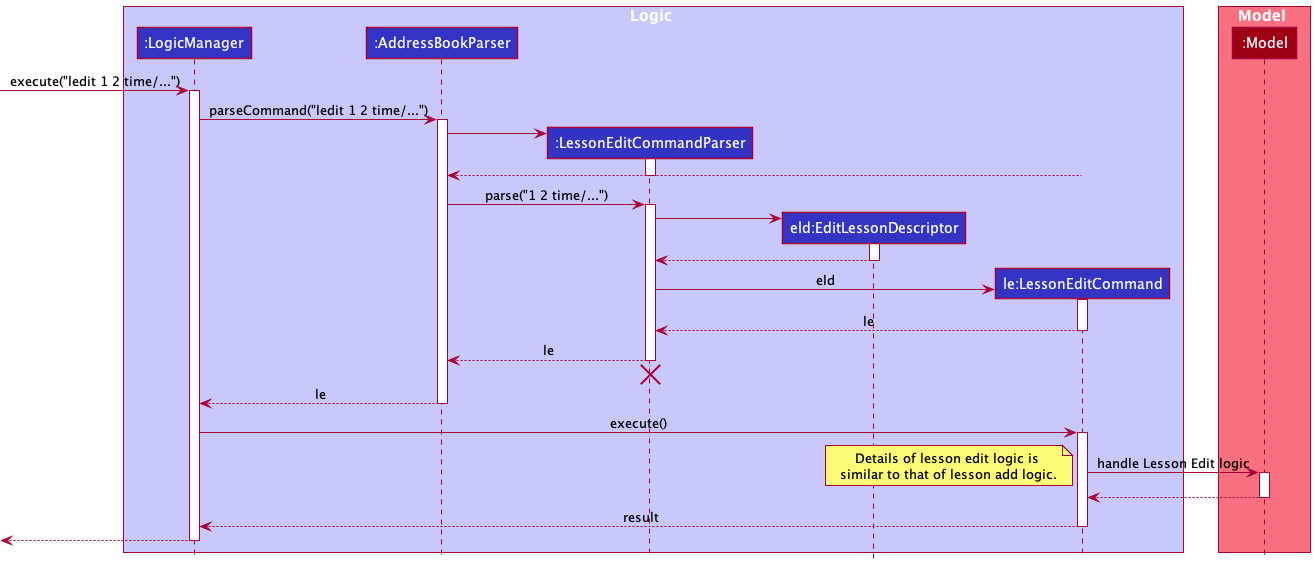

The diagram above was rendered by PlantUML. Its source (embedded in the PNG):
@startuml
!include style.puml

box Logic LOGIC_COLOR_T1
participant ":LogicManager" as LogicManager LOGIC_COLOR
participant ":AddressBookParser" as AddressBookParser LOGIC_COLOR
participant ":LessonEditCommandParser" as LessonEditCommandParser LOGIC_COLOR
participant "eld:EditLessonDescriptor" as EditLessonDescriptor LOGIC_COLOR
participant "le:LessonEditCommand" as LessonEditCommand LOGIC_COLOR

end box

box Model MODEL_COLOR_T1
participant ":Model" as Model MODEL_COLOR
end box

[-> LogicManager : execute("ledit 1 2 time/...")
activate LogicManager

LogicManager -> AddressBookParser : parseCommand("ledit 1 2 time/...")
activate AddressBookParser

create LessonEditCommandParser
AddressBookParser -> LessonEditCommandParser
activate LessonEditCommandParser

LessonEditCommand --> AddressBookParser
deactivate LessonEditCommandParser

AddressBookParser -> LessonEditCommandParser : parse("1 2 time/...")
activate LessonEditCommandParser

create EditLessonDescriptor
LessonEditCommandParser -> EditLessonDescriptor
activate EditLessonDescriptor

EditLessonDescriptor --> LessonEditCommandParser
deactivate

create LessonEditCommand
LessonEditCommandParser -> LessonEditCommand : eld
activate LessonEditCommand

LessonEditCommand --> LessonEditCommandParser : le
deactivate LessonEditCommand

LessonEditCommandParser --> AddressBookParser : le
deactivate LessonEditCommandParser
'Hidden arrow to position the destroy marker below the end of the activation bar.
LessonEditCommandParser -[hidden]-> AddressBookParser
destroy LessonEditCommandParser

AddressBookParser --> LogicManager : le
deactivate AddressBookParser

LogicManager -> LessonEditCommand : execute()
activate LessonEditCommand

LessonEditCommand -> Model : handle Lesson Edit logic
activate Model

note bottom
Details of lesson edit logic is 
similar to that of lesson add logic.
end note

Model --> LessonEditCommand
deactivate Model

LessonEditCommand --> LogicManager : result
deactivate LessonEditCommand

[<--LogicManager
deactivate LogicManager
@enduml